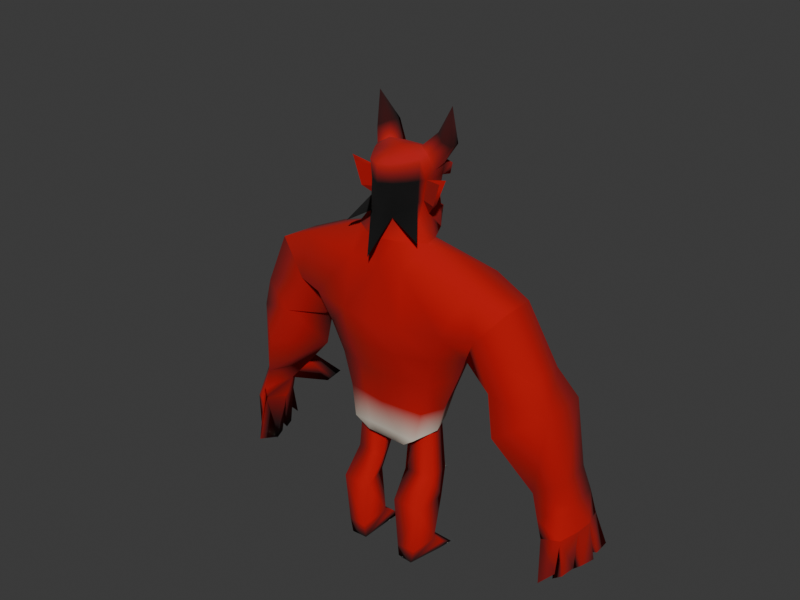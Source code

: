 # Source: Demon.blend  (saved by Blender 4.3.30; exported with 4.5.12 LTS)
import bpy
from mathutils import Matrix  # noqa: F401  (used for matrix-valued properties, if any)

bpy.ops.wm.read_factory_settings(use_empty=True)
scene = bpy.context.scene
scene.name = 'Scene'

# ---- collections
col_collection = bpy.data.collections.new('Collection'); scene.collection.children.link(col_collection)

# ---- materials (node trees are filled in below, after node groups)
mat_skin = bpy.data.materials.new('Skin')

# ---- material node trees
mat_skin.use_nodes = True; mat_skin.node_tree.nodes.clear()
_N = mat_skin.node_tree.nodes; _L = mat_skin.node_tree.links
n0 = _N.new('ShaderNodeBsdfPrincipled'); n0.name = 'Principled BSDF'; n0.location = (10, 300)
n0.inputs[2].default_value = 1.0
n1 = _N.new('ShaderNodeOutputMaterial'); n1.name = 'Material Output'; n1.location = (300, 300)
n2 = _N.new('ShaderNodeVertexColor'); n2.name = 'Color Attribute'; n2.location = (-180, 280)
_L.new(n0.outputs[0], n1.inputs[0])
_L.new(n2.outputs[0], n0.inputs[0])
n1.is_active_output = True

# ---- world
world_world = bpy.data.worlds.new('World'); scene.world = world_world
world_world.use_nodes = True; world_world.node_tree.nodes.clear()
_N = world_world.node_tree.nodes; _L = world_world.node_tree.links
n0 = _N.new('ShaderNodeOutputWorld'); n0.name = 'World Output'; n0.location = (300, 300)
n1 = _N.new('ShaderNodeBackground'); n1.name = 'Background'; n1.location = (10, 300)
n1.inputs[0].default_value = (0.05088, 0.05088, 0.05088, 1.0)
_L.new(n1.outputs[0], n0.inputs[0])
n0.is_active_output = True
world_world.color = (0.05088, 0.05088, 0.05088)
world_world.sun_shadow_jitter_overblur = 0.0

# ---- meshes
me_body = bpy.data.meshes.new('Body')
me_body.from_pydata([(0.0, 0.1857, 1.875), (0.0, -0.1188, 1.879), (0.0, 0.08694, 1.913), (0.1221, -0.009271, 1.643), (0.0, -0.1193, 1.448), (0.0415, 0.05659, 0.5276), (0.1016, -0.1178, 0.06932), (0.1913, -0.1139, 0.06857), (0.1019, 0.08951, 0.03885), (0.2161, 0.06496, 0.03194), (0.2232, 0.1237, 0.0), (0.1758, -0.1151, 0.0), (0.1003, -0.1095, 0.0), (0.09438, 0.1264, 0.0), (0.2127, 0.04914, 0.0), (0.09758, 0.1324, 0.6071), (0.4107, 0.1336, 1.454), (0.1009, -0.07565, 0.5916), (0.08831, -0.0455, 1.886), (0.1806, -0.02318, 1.56), (0.1553, 0.05848, 1.554), (0.1716, 0.1322, 0.6697), (0.2128, 0.01831, 0.6666), (0.2651, 0.2936, 1.057), (0.3373, 0.2667, 1.241), (0.4373, -0.08109, 1.455), (0.1907, 0.1042, 1.926), (0.1183, 0.06035, 1.645), (0.2193, -0.00683, 1.813), (0.0, -0.1097, 1.643), (0.8532, 0.04461, 0.6695), (0.7574, -0.05271, 0.6331), (0.8353, 0.2048, 0.6667), (0.6296, 0.2734, 0.8815), (0.7866, -0.01881, 0.9715), (0.6169, -0.1606, 0.8934), (0.777, 0.2199, 0.9662), (0.1652, -0.0892, 0.6442), (0.1074, 0.04294, 0.06908), (0.2021, 0.02039, 0.06826), (0.1949, 0.104, 0.4233), (0.1291, 0.1117, 0.4233), (0.0681, -0.02362, 0.4233), (0.2185, -0.1121, 0.3027), (0.1252, 0.0403, 0.3027), (0.218, 0.04867, 0.3027), (0.0745, -0.1103, 0.3027), (0.2133, -0.01304, 0.4233), (0.0, -0.1917, 1.223), (0.0, 0.235, 1.521), (0.2784, -0.1033, 1.088), (0.0, -0.181, 1.09), (0.3294, -0.1339, 1.228), (0.1333, 0.07784, 1.829), (0.1292, 0.1434, 1.842), (0.08107, 0.1547, 1.888), (0.08203, 0.05499, 1.926), (0.1312, 0.03592, 1.896), (0.1864, 0.1531, 1.931), (0.1268, 0.1735, 1.966), (0.1231, 0.1067, 1.975), (0.1647, 0.07512, 1.953), (0.1835, 0.115, 2.091), (0.2413, 0.02421, 0.7872), (0.0, -0.1009, 0.7872), (0.1886, 0.17, 0.7872), (0.1955, -0.07598, 0.7872), (0.1197, 0.1074, 0.706), (0.05585, 0.02597, 0.706), (0.1871, -0.008255, 0.706), (0.1666, 0.1056, 0.706), (0.0, 0.05282, 0.5276), (0.1297, 0.1259, 1.572), (0.0, -0.116, 1.566), (0.3003, 0.03796, 0.9473), (0.0, -0.137, 0.9473), (0.2223, 0.2323, 0.9473), (0.2319, -0.08429, 0.95), (0.0, 0.1767, 0.6602), (0.08261, -0.09024, 0.6466), (0.0, -0.09129, 0.6491), (0.0, -0.07565, 0.5916), (0.1892, 0.0159, 1.714), (0.0, -0.1123, 1.663), (0.0, 0.2564, 1.722), (0.1133, 0.1351, 1.723), (0.0, 0.2299, 1.776), (0.04491, 0.1863, 1.715), (0.0, 0.2155, 1.701), (0.0, 0.1978, 1.82), (0.0, 0.2053, 1.79), (0.1223, 0.0633, 1.786), (0.1284, 0.02848, 1.801), (0.1163, 0.1476, 1.787), (0.132, 0.1782, 1.786), (0.1388, 0.1831, 1.833), (0.0, 0.2324, 1.792), (0.0, 0.2284, 1.841), (0.119, 0.1258, 1.653), (0.0, 0.2184, 1.634), (0.0, 0.2215, 1.595), (0.0, 0.1483, 0.5996), (0.0, 0.3226, 1.252), (0.0, 0.1982, 1.486), (0.0, 0.1289, 1.537), (0.0, 0.3339, 1.066), (0.0, 0.1857, 0.7872), (0.05819, 0.1878, 1.533), (0.0, 0.2475, 0.9473), (0.09165, 0.1753, 1.632), (0.08974, 0.1848, 1.597), (0.08699, 0.1967, 1.633), (0.0, 0.233, 1.632), (0.0, 0.208, 1.632), (0.05063, 0.2096, 1.634), (0.05759, -0.09313, 1.881), (0.1293, -0.1319, 1.465), (0.1458, -0.1694, 1.223), (0.0507, -0.07961, 1.643), (0.137, -0.1584, 1.086), (0.1021, -0.08949, 0.7872), (0.07816, -0.09538, 1.566), (0.1187, -0.1106, 0.9473), (0.05606, -0.09489, 1.663), (0.6907, 0.2785, 0.449), (0.8375, 0.2129, 0.5245), (0.873, 0.2152, 0.5569), (0.6573, 0.273, 0.4884), (0.0, -0.1193, 1.801), (0.05392, -0.08814, 1.801), (0.0922, -0.04385, 1.801), (0.4899, 0.07983, 0.826), (0.711, 0.1718, 0.5997), (0.7888, -0.05899, 0.5233), (0.3437, 0.0303, 1.061), (0.5908, -0.06581, 1.389), (0.4716, 0.205, 1.233), (0.4646, -0.09407, 1.235), (0.5775, 0.1176, 1.382), (0.5558, 0.2063, 1.051), (0.7288, -0.03897, 1.122), (0.5563, -0.1082, 1.05), (0.705, 0.1572, 1.11), (0.4444, 0.07155, 0.9953), (0.8785, 0.05738, 0.5598), (0.8074, 0.148, 0.4836), (0.6852, 0.3682, 0.4673), (0.7935, 0.2092, 0.6435), (0.8532, 0.0006774, 0.4169), (0.8373, 0.1766, 0.3968), (0.9047, 0.2184, 0.4538), (0.9231, 0.09996, 0.2481), (0.8106, -0.05634, 0.4321), (0.9147, 0.06606, 0.4457), (0.8807, -0.01622, 0.428), (0.9219, 0.1414, 0.4494), (0.8175, 0.1044, 0.3882), (0.8705, -0.02357, 0.2571), (0.826, -0.07965, 0.2218), (0.86, 0.1396, 0.1698), (0.7961, 0.01436, 0.1984), (0.8271, 0.03694, 0.1686), (0.8908, 0.00227, 0.2381), (0.944, 0.1903, 0.2735), (0.8722, 0.2346, 0.211), (0.9382, 0.2753, 0.2684), (0.9067, 0.06553, 0.2494), (0.8426, 0.09078, 0.1773), (0.8731, 0.184, 0.1763), (0.944, 0.1656, 0.2526), (0.1047, 0.07039, -0.00784), (0.1864, -0.09933, 1.586), (0.0, -0.1842, 1.505), (0.1873, -0.002267, 1.712), (0.05044, -0.07565, 0.5916), (0.1167, 0.02478, 1.714), (0.1157, 0.0573, 1.717), (0.1097, -0.001691, 1.709), (0.0, 0.01475, 1.925), (0.1161, 0.001033, 1.891), (0.1148, -0.002442, 1.801), (0.0, -0.05376, 1.907), (0.2413, 0.006074, 1.832)], [], [(9, 10, 13, 8), (6, 38, 8, 12), (42, 46, 43, 47), (46, 6, 7, 43), (10, 9, 14), (138, 142, 139, 136), (9, 11, 14), (16, 25, 135, 138), (45, 39, 38, 44), (132, 131, 33, 147), (131, 132, 31, 35), (23, 24, 136), (138, 135, 140, 142), (147, 33, 36, 32), (2, 56, 55, 0), (85, 87, 86, 90), (176, 27, 72, 98), (35, 31, 30, 34), (27, 3, 19, 20), (9, 39, 7, 11), (67, 41, 42, 68), (42, 47, 69, 68), (45, 44, 41, 40), (45, 43, 7, 39), (41, 44, 46, 42), (44, 38, 6, 46), (45, 40, 47, 43), (39, 9, 8, 38), (102, 24, 23, 105), (122, 119, 51, 75), (20, 19, 25, 16), (40, 70, 69, 47), (13, 170, 8), (60, 62, 59), (20, 72, 27), (134, 23, 136), (22, 63, 66, 37), (104, 20, 16, 103), (23, 134, 74, 76), (55, 56, 60, 59), (53, 54, 58, 26), (56, 57, 61, 60), (54, 55, 59, 58), (57, 53, 26, 61), (58, 62, 26), (26, 62, 61), (59, 62, 58), (61, 62, 60), (119, 50, 52, 117), (80, 81, 174, 79), (40, 41, 67, 70), (106, 65, 21, 78), (76, 74, 63, 65), (103, 16, 24, 102), (71, 174, 81), (117, 52, 25, 116), (121, 73, 4, 116), (121, 19, 3, 118), (63, 74, 77, 66), (120, 122, 75, 64), (52, 137, 135, 25), (50, 134, 137, 52), (138, 136, 24, 16), (30, 32, 36, 34), (82, 173, 27), (87, 88, 84), (86, 87, 84), (54, 53, 91, 93), (54, 93, 94, 95), (94, 96, 97, 95), (89, 54, 95, 97), (93, 90, 96, 94), (176, 98, 85), (93, 85, 90), (107, 110, 109, 98, 72), (98, 109, 87, 85), (49, 100, 110, 107), (108, 76, 65, 106), (79, 174, 17, 37), (105, 23, 76, 108), (87, 109, 114), (100, 112, 111, 110), (111, 112, 113, 109), (55, 54, 89, 0), (13, 10, 14, 12, 170), (12, 14, 11), (111, 109, 110), (123, 177, 130, 129), (18, 181, 1, 115), (88, 87, 114, 99), (29, 118, 123, 83), (83, 123, 129, 128), (15, 101, 78, 21), (66, 77, 122, 120), (73, 121, 118, 29), (48, 117, 116, 4), (51, 119, 117, 48), (19, 121, 116, 25), (77, 50, 119, 122), (17, 174, 71, 5), (147, 32, 126, 125), (32, 30, 144, 126), (30, 31, 133, 144), (31, 132, 145, 133), (124, 146, 125, 145), (57, 179, 180, 92), (128, 129, 115, 1), (92, 180, 177, 175), (129, 130, 18, 115), (107, 104, 49), (134, 136, 139, 143), (74, 134, 50, 77), (34, 140, 141, 35), (35, 141, 143, 131), (131, 143, 139, 33), (36, 142, 140, 34), (33, 139, 142, 36), (137, 134, 143, 141), (145, 132, 127, 124), (127, 146, 124), (133, 145, 148, 152), (125, 126, 150, 149), (126, 144, 155, 150), (148, 145, 156), (144, 154, 153), (154, 144, 133, 152), (155, 144, 153), (157, 158, 160), (145, 125, 149), (152, 158, 157, 154), (155, 163, 165, 150), (148, 160, 158, 152), (161, 167, 166, 162), (153, 151, 169, 155), (156, 167, 161, 148), (154, 162, 166, 153), (163, 164, 165), (154, 157, 160, 148), (149, 164, 163, 155), (150, 165, 164, 149), (151, 159, 168, 169), (148, 161, 162, 154), (156, 159, 151, 153), (149, 168, 159, 156), (155, 169, 168, 149), (147, 125, 146), (156, 153, 166, 167), (156, 145, 149), (132, 147, 146, 127), (65, 63, 22, 21), (8, 170, 12), (12, 11, 7, 6), (135, 137, 141, 140), (123, 171, 177), (123, 83, 172), (5, 71, 101, 15), (79, 120, 64, 80), (120, 79, 37, 66), (104, 107, 72, 20), (93, 91, 176, 85), (175, 27, 176), (91, 92, 175, 176), (27, 173, 175), (82, 27, 175), (118, 3, 177, 123), (177, 3, 27, 175), (177, 180, 130), (180, 179, 18, 130), (178, 179, 57, 56, 2), (181, 18, 179, 178), (28, 92, 175, 173), (53, 57, 92, 91), (28, 182, 92), (182, 28, 173, 82), (92, 182, 82, 175)])
me_body.polygons.foreach_set('use_smooth', [1, 1, 1, 1, 1, 1, 1, 1, 1, 1, 1, 1, 1, 1, 1, 1, 1, 1, 1, 1, 1, 1, 1, 1, 1, 1, 1, 1, 1, 1, 1, 1, 1, 1, 1, 1, 1, 1, 1, 1, 1, 1, 1, 1, 1, 1, 1, 1, 1, 1, 1, 1, 1, 1, 1, 1, 1, 1, 1, 1, 1, 1, 1, 1, 1, 1, 1, 1, 1, 1, 1, 1, 1, 1, 1, 1, 1, 1, 1, 1, 1, 1, 1, 1, 1, 1, 1, 1, 1, 1, 1, 1, 1, 1, 1, 1, 1, 1, 1, 1, 1, 1, 1, 1, 1, 1, 1, 1, 1, 1, 1, 1, 1, 1, 1, 1, 1, 1, 1, 1, 1, 1, 1, 1, 1, 1, 1, 1, 1, 1, 1, 1, 1, 1, 1, 1, 1, 1, 1, 1, 1, 1, 1, 1, 1, 1, 1, 1, 1, 1, 1, 1, 1, 1, 1, 1, 1, 1, 1, 1, 1, 1, 0, 1, 1, 1, 1, 1, 1, 1, 0, 1, 1, 1, 0])
_k = set([(0, 55), (5, 15), (5, 17), (15, 21), (19, 20), (19, 121), (20, 104), (21, 22), (23, 105), (23, 136), (27, 72), (49, 107), (53, 57), (54, 55), (55, 56), (56, 57), (72, 107), (73, 121), (84, 86), (84, 88), (85, 90), (86, 90), (87, 88), (88, 99), (102, 103), (102, 105), (103, 104), (125, 145), (125, 147), (132, 145), (132, 147), (134, 136), (134, 137), (135, 137), (135, 138), (136, 138), (148, 152), (148, 156), (149, 150), (149, 156), (150, 155), (152, 154), (153, 154), (153, 155)])
me_body.attributes.new('sharp_edge', 'BOOLEAN', 'EDGE').data.foreach_set('value', [ (min(e.vertices), max(e.vertices)) in _k for e in me_body.edges])
_uv = me_body.uv_layers.new(name='UVMap')
_uv.uv.foreach_set('vector', [0.4424, 0.4993, 0.4457, 0.5273, 0.3844, 0.5286, 0.3879, 0.511, 0.4122, 0.04881, 0.4888, 0.04869, 0.511, 0.03428, 0.4161, 0.01577, 0.3718, 0.2175, 0.3749, 0.16, 0.4435, 0.16, 0.441, 0.2175, 0.3749, 0.16, 0.3878, 0.04881, 0.4305, 0.04845, 0.4435, 0.16, 0.5273, 0.01577, 0.4993, 0.03099, 0.4917, 0.01577, 0.6635, 0.6522, 0.6946, 0.5308, 0.6222, 0.5063, 0.5865, 0.5951, 0.4993, 0.03099, 0.4135, 0.01577, 0.4917, 0.01577, 0.5351, 0.532, 0.5478, 0.4297, 0.6699, 0.437, 0.6635, 0.5244, 0.4433, 0.16, 0.4357, 0.0483, 0.3905, 0.04869, 0.399, 0.16, 0.5497, 0.3015, 0.5065, 0.4046, 0.5961, 0.4237, 0.5842, 0.3003, 0.5874, 0.5056, 0.6695, 0.543, 0.7084, 0.4455, 0.6484, 0.3977, 0.4657, 0.5195, 0.5001, 0.6071, 0.5865, 0.5951, 0.5244, 0.6522, 0.437, 0.655, 0.4498, 0.5358, 0.5432, 0.5308, 0.7271, 0.3299, 0.6542, 0.4278, 0.7228, 0.4633, 0.749, 0.3456, 0.3394, 0.5098, 0.3785, 0.4945, 0.378, 0.542, 0.3394, 0.5568, 0.3934, 0.8369, 0.3608, 0.833, 0.3394, 0.862, 0.3394, 0.8687, 0.5033, 0.8339, 0.4971, 0.7996, 0.5283, 0.765, 0.5283, 0.8033, 0.6478, 0.4364, 0.704, 0.348, 0.7503, 0.3548, 0.7263, 0.4666, 0.4971, 0.7996, 0.4639, 0.7989, 0.4517, 0.7606, 0.4962, 0.7564, 0.4993, 0.03099, 0.478, 0.0483, 0.4141, 0.04845, 0.4135, 0.01577, 0.5195, 0.3522, 0.5215, 0.2175, 0.4571, 0.2175, 0.4807, 0.3522, 0.3718, 0.2175, 0.441, 0.2175, 0.4286, 0.3522, 0.366, 0.3522, 0.4433, 0.16, 0.399, 0.16, 0.4009, 0.2175, 0.4323, 0.2175, 0.4915, 0.16, 0.4149, 0.16, 0.4141, 0.04845, 0.478, 0.0483, 0.5215, 0.2175, 0.4875, 0.16, 0.4158, 0.16, 0.4571, 0.2175, 0.4875, 0.16, 0.4888, 0.04869, 0.4122, 0.04881, 0.4158, 0.16, 0.4915, 0.16, 0.5179, 0.2175, 0.4621, 0.2175, 0.4149, 0.16, 0.4357, 0.478, 0.4424, 0.4993, 0.3879, 0.511, 0.3905, 0.4888, 0.3394, 0.6125, 0.5001, 0.6071, 0.4657, 0.5195, 0.3394, 0.5236, 0.3959, 0.4672, 0.4047, 0.5334, 0.3394, 0.5352, 0.3394, 0.4672, 0.4134, 0.4962, 0.4252, 0.4517, 0.5478, 0.4297, 0.5351, 0.532, 0.5179, 0.2175, 0.5186, 0.3522, 0.4644, 0.3522, 0.4621, 0.2175, 0.5286, 0.01577, 0.5019, 0.01203, 0.511, 0.03428, 0.5192, 0.9571, 0.5231, 1.012, 0.551, 0.9525, 0.4962, 0.7564, 0.5283, 0.765, 0.4971, 0.7996, 0.4828, 0.5162, 0.6082, 0.5195, 0.5597, 0.608, 0.4771, 0.3334, 0.4799, 0.3909, 0.4323, 0.3909, 0.4258, 0.3227, 0.3394, 0.5297, 0.4134, 0.4962, 0.5351, 0.532, 0.3394, 0.5628, 0.6082, 0.5195, 0.4828, 0.5162, 0.4864, 0.4672, 0.579, 0.4672, 0.542, 0.9154, 0.4945, 0.9334, 0.5192, 0.9571, 0.551, 0.9525, 0.5054, 0.8876, 0.5367, 0.8935, 0.5413, 0.9358, 0.518, 0.9337, 0.3785, 0.9334, 0.4019, 0.9195, 0.4179, 0.9465, 0.398, 0.9571, 0.4009, 0.8935, 0.378, 0.9154, 0.3998, 0.9525, 0.4282, 0.9358, 0.4854, 0.9195, 0.5054, 0.8876, 0.518, 0.9337, 0.5041, 0.9465, 0.5413, 0.9358, 0.5231, 1.012, 0.518, 0.9337, 0.518, 0.9337, 0.5231, 1.012, 0.5041, 0.9465, 0.3998, 0.9525, 0.4268, 1.012, 0.4282, 0.9358, 0.4179, 0.9465, 0.4268, 1.012, 0.398, 0.9571, 0.4047, 0.5334, 0.472, 0.5342, 0.4963, 0.6011, 0.4089, 0.5984, 0.3394, 0.3251, 0.3394, 0.2977, 0.3634, 0.2977, 0.3787, 0.3239, 0.4323, 0.2175, 0.4009, 0.2175, 0.3964, 0.3522, 0.4188, 0.3522, 0.3394, 0.3909, 0.4292, 0.3909, 0.4212, 0.3349, 0.3394, 0.3304, 0.579, 0.4672, 0.4864, 0.4672, 0.4799, 0.3909, 0.5493, 0.3909, 0.3394, 0.7239, 0.5351, 0.7085, 0.5001, 0.6071, 0.3394, 0.6125, 0.3394, 0.4935, 0.3634, 0.4323, 0.3394, 0.4323, 0.4089, 0.5984, 0.4963, 0.6011, 0.5478, 0.7092, 0.401, 0.714, 0.3766, 0.762, 0.3394, 0.762, 0.3394, 0.706, 0.401, 0.714, 0.3766, 0.762, 0.4285, 0.7675, 0.4018, 0.8033, 0.3635, 0.7982, 0.4799, 0.3909, 0.4864, 0.4672, 0.4282, 0.4685, 0.4323, 0.3909, 0.388, 0.3909, 0.3959, 0.4672, 0.3394, 0.4672, 0.3394, 0.3909, 0.4963, 0.6011, 0.5759, 0.615, 0.6699, 0.655, 0.5478, 0.7092, 0.472, 0.5342, 0.5214, 0.5162, 0.5759, 0.615, 0.4963, 0.6011, 0.6635, 0.6522, 0.5865, 0.5951, 0.5001, 0.6071, 0.5351, 0.7085, 0.4907, 0.3507, 0.5651, 0.3456, 0.5696, 0.4633, 0.4618, 0.4661, 0.0, 0.0, 0.0, 0.0, 0.0, 0.0, 0.3608, 0.5571, 0.3394, 0.571, 0.3394, 0.5905, 0.5779, 0.862, 0.5571, 0.833, 0.5905, 0.8363, 0.5367, 0.8935, 0.5054, 0.8876, 0.4985, 0.867, 0.5387, 0.8673, 0.5367, 0.8935, 0.5387, 0.8673, 0.5533, 0.867, 0.5556, 0.8892, 0.4023, 0.867, 0.3394, 0.8698, 0.3394, 0.893, 0.4055, 0.8892, 0.3394, 0.5626, 0.4017, 0.5402, 0.4055, 0.5556, 0.3394, 0.5772, 0.3948, 0.5387, 0.3394, 0.5661, 0.3394, 0.5791, 0.4023, 0.5533, 0.5033, 0.8339, 0.5283, 0.8033, 0.5327, 0.8369, 0.3948, 0.8673, 0.3934, 0.8369, 0.3394, 0.8687, 0.5578, 0.7465, 0.5564, 0.7766, 0.5517, 0.7934, 0.5283, 0.8033, 0.5283, 0.765, 0.3961, 0.8033, 0.3828, 0.7934, 0.3608, 0.833, 0.3934, 0.8369, 0.3394, 0.7408, 0.3394, 0.7759, 0.3821, 0.7766, 0.3671, 0.7465, 0.3394, 0.4672, 0.4453, 0.4672, 0.4292, 0.3909, 0.3394, 0.3909, 0.3787, 0.3239, 0.3634, 0.2977, 0.3875, 0.2977, 0.4181, 0.3227, 0.3394, 0.5236, 0.4657, 0.5195, 0.4453, 0.4672, 0.3394, 0.4672, 0.3608, 0.833, 0.3828, 0.7934, 0.3635, 0.7958, 0.3394, 0.7759, 0.3394, 0.7934, 0.3807, 0.7934, 0.3821, 0.7766, 0.3807, 0.5617, 0.3394, 0.5794, 0.3394, 0.5674, 0.3828, 0.5517, 0.378, 0.9154, 0.4009, 0.8935, 0.3394, 0.8832, 0.3394, 0.9092, 0.3844, 0.5286, 0.4457, 0.5273, 0.4407, 0.4917, 0.3872, 0.4161, 0.3893, 0.5019, 0.3872, 0.4161, 0.4407, 0.4917, 0.4232, 0.4135, 0.5617, 0.7934, 0.5517, 0.7934, 0.5564, 0.7766, 0.4341, 0.8327, 0.4733, 0.8327, 0.4474, 0.8742, 0.4263, 0.8742, 0.3815, 0.4464, 0.3394, 0.4391, 0.3394, 0.4117, 0.3668, 0.4239, 0.3394, 0.8263, 0.3608, 0.833, 0.3635, 0.7958, 0.3394, 0.7961, 0.3394, 0.7986, 0.3635, 0.7982, 0.3661, 0.8327, 0.3463, 0.8327, 0.3463, 0.8327, 0.3661, 0.8327, 0.3651, 0.8742, 0.3394, 0.8742, 0.3859, 0.3051, 0.3394, 0.3015, 0.3394, 0.3304, 0.4212, 0.3349, 0.4323, 0.3909, 0.4499, 0.4685, 0.3959, 0.4672, 0.388, 0.3909, 0.3394, 0.762, 0.3766, 0.762, 0.3635, 0.7982, 0.3394, 0.7986, 0.3394, 0.5984, 0.4089, 0.5984, 0.401, 0.714, 0.3394, 0.706, 0.3394, 0.5352, 0.4047, 0.5334, 0.4089, 0.5984, 0.3394, 0.5984, 0.4285, 0.7675, 0.3766, 0.762, 0.401, 0.714, 0.5478, 0.7092, 0.4499, 0.4685, 0.472, 0.5342, 0.4047, 0.5334, 0.3959, 0.4672, 0.3875, 0.4323, 0.3634, 0.4323, 0.3394, 0.4935, 0.3592, 0.4953, 0.7271, 0.3299, 0.749, 0.3456, 0.761, 0.2888, 0.7433, 0.2743, 0.5651, 0.3456, 0.4907, 0.3507, 0.4957, 0.2901, 0.5709, 0.2888, 0.4907, 0.3507, 0.4433, 0.3422, 0.4402, 0.2749, 0.4957, 0.2901, 0.4433, 0.3422, 0.5468, 0.2933, 0.5389, 0.2109, 0.4402, 0.2749, 0.6457, 0.5397, 0.6479, 0.583, 0.7463, 0.5662, 0.7247, 0.5427, 0.4854, 0.9195, 0.4688, 0.9171, 0.4672, 0.8742, 0.4819, 0.8742, 0.3394, 0.8742, 0.3651, 0.8742, 0.3668, 0.9121, 0.3394, 0.9113, 0.4819, 0.8742, 0.4672, 0.8742, 0.4733, 0.8327, 0.491, 0.8327, 0.4263, 0.8742, 0.4474, 0.8742, 0.4457, 0.9147, 0.4239, 0.9121, 0.3671, 0.5578, 0.3394, 0.5297, 0.3394, 0.5803, 0.5214, 0.5162, 0.5865, 0.5951, 0.6222, 0.5063, 0.5678, 0.4827, 0.4864, 0.4672, 0.4828, 0.5162, 0.4191, 0.5342, 0.4282, 0.4685, 0.7263, 0.4666, 0.7062, 0.5358, 0.6224, 0.5058, 0.6478, 0.4364, 0.3924, 0.4311, 0.4168, 0.5058, 0.5024, 0.4827, 0.5065, 0.4046, 0.5065, 0.4046, 0.5024, 0.4827, 0.5667, 0.5063, 0.5961, 0.4237, 0.5696, 0.4633, 0.5432, 0.5308, 0.4498, 0.5358, 0.4618, 0.4661, 0.6542, 0.4278, 0.6222, 0.5063, 0.6946, 0.5308, 0.7228, 0.4633, 0.5759, 0.615, 0.5214, 0.5162, 0.5678, 0.4827, 0.6224, 0.5058, 0.7165, 0.2269, 0.666, 0.2907, 0.6337, 0.2371, 0.6457, 0.2164, 0.5449, 0.2385, 0.583, 0.2115, 0.5397, 0.2164, 0.4402, 0.2749, 0.5389, 0.2109, 0.4633, 0.1983, 0.4415, 0.2056, 0.7433, 0.2743, 0.761, 0.2888, 0.7735, 0.2136, 0.74, 0.1882, 0.5709, 0.2888, 0.4957, 0.2901, 0.5357, 0.2111, 0.5724, 0.2136, 0.4633, 0.1983, 0.5389, 0.2109, 0.5181, 0.1846, 0.4957, 0.2901, 0.4606, 0.2019, 0.4998, 0.2095, 0.7615, 0.2019, 0.7636, 0.2901, 0.7201, 0.2749, 0.7282, 0.2056, 0.5357, 0.2111, 0.4957, 0.2901, 0.4998, 0.2095, 0.7509, 0.4639, 0.7339, 0.4433, 0.7225, 0.4778, 0.5389, 0.2109, 0.5671, 0.242, 0.5525, 0.1882, 0.7282, 0.2056, 0.7339, 0.1121, 0.7509, 0.1242, 0.7615, 0.2019, 0.5357, 0.2111, 0.5515, 0.1223, 0.5782, 0.1208, 0.5724, 0.2136, 0.4633, 0.1983, 0.4778, 0.1041, 0.4433, 0.1121, 0.4415, 0.2056, 0.734, 0.4872, 0.7399, 0.5072, 0.765, 0.4975, 0.7589, 0.4743, 0.4998, 0.2095, 0.5118, 0.1107, 0.5344, 0.1118, 0.5357, 0.2111, 0.5181, 0.1846, 0.5072, 0.08673, 0.4872, 0.08382, 0.4633, 0.1983, 0.4606, 0.2019, 0.4743, 0.1083, 0.4975, 0.1122, 0.4998, 0.2095, 0.782, 0.5515, 0.7585, 0.5654, 0.7801, 0.5782, 0.7615, 0.2019, 0.7509, 0.1242, 0.7225, 0.1041, 0.7481, 0.1974, 0.74, 0.1882, 0.7585, 0.1039, 0.782, 0.1223, 0.7816, 0.2111, 0.7735, 0.2136, 0.7801, 0.1208, 0.7585, 0.1039, 0.74, 0.1882, 0.7739, 0.5118, 0.7508, 0.5255, 0.7555, 0.5408, 0.7812, 0.5344, 0.7481, 0.1974, 0.734, 0.08382, 0.7589, 0.1083, 0.7615, 0.2019, 0.7304, 0.1846, 0.7508, 0.08484, 0.7739, 0.1107, 0.7781, 0.2095, 0.5525, 0.1882, 0.5408, 0.08684, 0.5255, 0.08484, 0.5181, 0.1846, 0.7816, 0.2111, 0.7812, 0.1118, 0.7555, 0.08684, 0.74, 0.1882, 0.7271, 0.3299, 0.7433, 0.2743, 0.6479, 0.2115, 0.7304, 0.1846, 0.7781, 0.2095, 0.765, 0.1122, 0.7399, 0.08673, 0.5181, 0.1846, 0.5389, 0.2109, 0.5525, 0.1882, 0.6726, 0.5536, 0.7068, 0.5751, 0.6116, 0.5851, 0.6139, 0.5502, 0.5493, 0.3909, 0.4799, 0.3909, 0.4771, 0.3334, 0.5313, 0.3349, 0.511, 0.03428, 0.5019, 0.01203, 0.4161, 0.01577, 0.3872, 0.01577, 0.4232, 0.01577, 0.4305, 0.04845, 0.3878, 0.04881, 0.6699, 0.655, 0.5759, 0.615, 0.6224, 0.5058, 0.7062, 0.5358, 0.4341, 0.8327, 0.453, 0.8327, 0.4733, 0.8327, 0.3661, 0.8327, 0.3463, 0.8327, 0.3394, 0.8327, 0.3592, 0.4953, 0.3394, 0.4935, 0.3394, 0.539, 0.3859, 0.5314, 0.3787, 0.3239, 0.388, 0.3909, 0.3394, 0.3909, 0.3394, 0.3251, 0.388, 0.3909, 0.3787, 0.3239, 0.4181, 0.3227, 0.4323, 0.3909, 0.3394, 0.5297, 0.3671, 0.5578, 0.4012, 0.5283, 0.4134, 0.4962, 0.3948, 0.8673, 0.4985, 0.867, 0.5033, 0.8339, 0.3934, 0.8369, 0.491, 0.8327, 0.4971, 0.7996, 0.5033, 0.8339, 0.4985, 0.867, 0.4819, 0.8742, 0.491, 0.8327, 0.5033, 0.8339, 0.0, 0.0, 0.0, 0.0, 0.0, 0.0, 0.0, 0.0, 0.0, 0.0, 0.491, 0.8327, 0.3635, 0.7982, 0.4639, 0.7989, 0.443, 0.8327, 0.3661, 0.8327, 0.443, 0.8327, 0.4639, 0.7989, 0.4971, 0.7996, 0.491, 0.8327, 0.4733, 0.8327, 0.4672, 0.8742, 0.4474, 0.8742, 0.4672, 0.8742, 0.4688, 0.9171, 0.4457, 0.9147, 0.4474, 0.8742, 0.3394, 0.4712, 0.3947, 0.4688, 0.4019, 0.4854, 0.3785, 0.4945, 0.3394, 0.5098, 0.3394, 0.4391, 0.3815, 0.4464, 0.3947, 0.4688, 0.3394, 0.4712, 0.0, 0.0, 0.0, 0.0, 0.0, 0.0, 0.0, 0.0, 0.5054, 0.8876, 0.4854, 0.9195, 0.4819, 0.8742, 0.4985, 0.867, 0.0, 0.0, 0.0, 0.0, 0.4819, 0.8742, 0.0, 0.0, 0.0, 0.0, 0.0, 0.0, 0.0, 0.0, 0.0, 0.0, 0.0, 0.0, 0.0, 0.0, 0.0, 0.0])
_ca = me_body.color_attributes.new('Attribute', 'BYTE_COLOR', 'CORNER')
_ca.data.foreach_set('color', [0.4287, 0.0, 0.0, 1.0, 0.0, 0.0, 0.0, 1.0, 0.0, 0.0, 0.0, 1.0, 0.491, 0.0, 0.0, 1.0, 0.491, 0.0, 0.0, 1.0, 0.491, 0.0, 0.0, 1.0, 0.491, 0.0, 0.0, 1.0, 0.0, 0.0, 0.0, 1.0, 0.491, 0.0, 0.0, 1.0, 0.491, 0.0, 0.0, 1.0, 0.491, 0.0, 0.0, 1.0, 0.491, 0.0, 0.0, 1.0, 0.491, 0.0, 0.0, 1.0, 0.491, 0.0, 0.0, 1.0, 0.491, 0.0, 0.0, 1.0, 0.491, 0.0, 0.0, 1.0, 0.0, 0.0, 0.0, 1.0, 0.4287, 0.0, 0.0, 1.0, 0.0, 0.0, 0.0, 1.0, 0.491, 0.0, 0.0, 1.0, 0.491, 0.0, 0.0, 1.0, 0.491, 0.0, 0.0, 1.0, 0.491, 0.0, 0.0, 1.0, 0.4287, 0.0, 0.0, 1.0, 0.0, 0.0, 0.0, 1.0, 0.0, 0.0, 0.0, 1.0, 0.491, 0.0, 0.0, 1.0, 0.491, 0.0, 0.0, 1.0, 0.491, 0.0, 0.0, 1.0, 0.491, 0.0, 0.0, 1.0, 0.491, 0.0, 0.0, 1.0, 0.491, 0.0, 0.0, 1.0, 0.491, 0.0, 0.0, 1.0, 0.491, 0.0, 0.0, 1.0, 0.4735, 0.0, 0.0, 1.0, 0.491, 0.0, 0.0, 1.0, 0.4678, 0.0, 0.0, 1.0, 0.4678, 0.0, 0.0, 1.0, 0.491, 0.0, 0.0, 1.0, 0.4735, 0.0, 0.0, 1.0, 0.4678, 0.0, 0.0, 1.0, 0.4678, 0.0, 0.0, 1.0, 0.491, 0.0, 0.0, 1.0, 0.491, 0.0, 0.0, 1.0, 0.491, 0.0, 0.0, 1.0, 0.491, 0.0, 0.0, 1.0, 0.491, 0.0, 0.0, 1.0, 0.491, 0.0, 0.0, 1.0, 0.491, 0.0, 0.0, 1.0, 0.4678, 0.0, 0.0, 1.0, 0.4678, 0.0, 0.0, 1.0, 0.4678, 0.0, 0.0, 1.0, 0.4678, 0.0, 0.0, 1.0, 0.4851, 0.001518, 0.001518, 1.0, 0.4621, 0.006995, 0.006995, 1.0, 0.4678, 0.006512, 0.006512, 1.0, 0.4621, 0.006995, 0.006995, 1.0, 0.4621, 0.006995, 0.006995, 1.0, 0.4621, 0.006995, 0.006995, 1.0, 0.4621, 0.006995, 0.006995, 1.0, 0.08866, 0.0, 0.0, 1.0, 0.3763, 0.0, 0.0, 1.0, 0.3763, 0.0, 0.0, 1.0, 0.4621, 0.006995, 0.006995, 1.0, 0.4793, 0.0, 0.0, 1.0, 0.4678, 0.0, 0.0, 1.0, 0.4678, 0.0, 0.0, 1.0, 0.4678, 0.0, 0.0, 1.0, 0.4735, 0.0, 0.0, 1.0, 0.3763, 0.0, 0.0, 1.0, 0.4678, 0.004391, 0.004391, 1.0, 0.4851, 0.001518, 0.001518, 1.0, 0.4621, 0.006995, 0.006995, 1.0, 0.4287, 0.0, 0.0, 1.0, 0.491, 0.0, 0.0, 1.0, 0.491, 0.0, 0.0, 1.0, 0.0, 0.0, 0.0, 1.0, 0.491, 0.0, 0.0, 1.0, 0.491, 0.0, 0.0, 1.0, 0.491, 0.0, 0.0, 1.0, 0.491, 0.0, 0.0, 1.0, 0.491, 0.0, 0.0, 1.0, 0.491, 0.0, 0.0, 1.0, 0.491, 0.0, 0.0, 1.0, 0.491, 0.0, 0.0, 1.0, 0.491, 0.0, 0.0, 1.0, 0.491, 0.0, 0.0, 1.0, 0.491, 0.0, 0.0, 1.0, 0.491, 0.0, 0.0, 1.0, 0.491, 0.0, 0.0, 1.0, 0.491, 0.0, 0.0, 1.0, 0.491, 0.0, 0.0, 1.0, 0.491, 0.0, 0.0, 1.0, 0.491, 0.0, 0.0, 1.0, 0.491, 0.0, 0.0, 1.0, 0.491, 0.0, 0.0, 1.0, 0.491, 0.0, 0.0, 1.0, 0.491, 0.0, 0.0, 1.0, 0.491, 0.0, 0.0, 1.0, 0.491, 0.0, 0.0, 1.0, 0.491, 0.0, 0.0, 1.0, 0.491, 0.0, 0.0, 1.0, 0.491, 0.0, 0.0, 1.0, 0.491, 0.0, 0.0, 1.0, 0.491, 0.0, 0.0, 1.0, 0.491, 0.0, 0.0, 1.0, 0.4287, 0.0, 0.0, 1.0, 0.491, 0.0, 0.0, 1.0, 0.491, 0.0, 0.0, 1.0, 0.007499, 0.0, 0.0, 1.0, 0.491, 0.0, 0.0, 1.0, 0.491, 0.0, 0.0, 1.0, 0.0, 0.0, 0.0, 1.0, 0.491, 0.0, 0.0, 1.0, 0.4678, 0.0, 0.0, 1.0, 0.4678, 0.0, 0.0, 1.0, 0.491, 0.0, 0.0, 1.0, 0.4621, 0.006995, 0.006995, 1.0, 0.4851, 0.001518, 0.001518, 1.0, 0.491, 0.0, 0.0, 1.0, 0.491, 0.0, 0.0, 1.0, 0.491, 0.0, 0.0, 1.0, 0.491, 0.0, 0.0, 1.0, 0.491, 0.0, 0.0, 1.0, 0.491, 0.0, 0.0, 1.0, 0.0, 0.0, 0.0, 1.0, 0.0, 0.0, 0.0, 1.0, 0.491, 0.0, 0.0, 1.0, 0.0356, 0.0, 0.0, 1.0, 0.0356, 0.0, 0.0, 1.0, 0.0356, 0.0, 0.0, 1.0, 0.4621, 0.006995, 0.006995, 1.0, 0.4621, 0.006995, 0.006995, 1.0, 0.3763, 0.0, 0.0, 1.0, 0.4678, 0.0, 0.0, 1.0, 0.491, 0.0, 0.0, 1.0, 0.491, 0.0, 0.0, 1.0, 0.6795, 0.6038, 0.5029, 1.0, 0.491, 0.0, 0.0, 1.0, 0.491, 0.0, 0.0, 1.0, 0.6795, 0.6038, 0.5029, 1.0, 0.4621, 0.006995, 0.006995, 1.0, 0.4621, 0.006995, 0.006995, 1.0, 0.491, 0.0, 0.0, 1.0, 0.4621, 0.006995, 0.006995, 1.0, 0.491, 0.0, 0.0, 1.0, 0.4678, 0.0, 0.0, 1.0, 0.491, 0.0, 0.0, 1.0, 0.491, 0.0, 0.0, 1.0, 0.4678, 0.006512, 0.006512, 1.0, 0.4621, 0.006995, 0.006995, 1.0, 0.0356, 0.0, 0.0, 1.0, 0.0356, 0.0, 0.0, 1.0, 0.4621, 0.006995, 0.006995, 1.0, 0.4621, 0.006995, 0.006995, 1.0, 0.0865, 0.0, 0.0, 1.0, 0.0356, 0.0, 0.0, 1.0, 0.4621, 0.006995, 0.006995, 1.0, 0.4621, 0.006995, 0.006995, 1.0, 0.0356, 0.0, 0.0, 1.0, 0.0356, 0.0, 0.0, 1.0, 0.4621, 0.006995, 0.006995, 1.0, 0.4678, 0.006512, 0.006512, 1.0, 0.0356, 0.0, 0.0, 1.0, 0.0865, 0.0, 0.0, 1.0, 0.4621, 0.006995, 0.006995, 1.0, 0.4621, 0.006995, 0.006995, 1.0, 0.0356, 0.0, 0.0, 1.0, 0.0356, 0.0, 0.0, 1.0, 0.0865, 0.0, 0.0, 1.0, 0.0356, 0.0, 0.0, 1.0, 0.0356, 0.0, 0.0, 1.0, 0.0356, 0.0, 0.0, 1.0, 0.0356, 0.0, 0.0, 1.0, 0.0356, 0.0, 0.0, 1.0, 0.0356, 0.0, 0.0, 1.0, 0.0356, 0.0, 0.0, 1.0, 0.0865, 0.0, 0.0, 1.0, 0.0356, 0.0, 0.0, 1.0, 0.0356, 0.0, 0.0, 1.0, 0.0356, 0.0, 0.0, 1.0, 0.4678, 0.0, 0.0, 1.0, 0.4678, 0.0, 0.0, 1.0, 0.4678, 0.0, 0.0, 1.0, 0.4678, 0.0, 0.0, 1.0, 0.6795, 0.6038, 0.5029, 1.0, 0.6795, 0.6038, 0.5029, 1.0, 0.6795, 0.6038, 0.5029, 1.0, 0.6795, 0.6038, 0.5029, 1.0, 0.491, 0.0, 0.0, 1.0, 0.491, 0.0, 0.0, 1.0, 0.491, 0.0, 0.0, 1.0, 0.491, 0.0, 0.0, 1.0, 0.07421, 0.0, 0.0, 1.0, 0.491, 0.0, 0.0, 1.0, 0.6795, 0.6038, 0.5029, 1.0, 0.6795, 0.6038, 0.5029, 1.0, 0.491, 0.0, 0.0, 1.0, 0.491, 0.0, 0.0, 1.0, 0.491, 0.0, 0.0, 1.0, 0.491, 0.0, 0.0, 1.0, 0.4621, 0.006995, 0.006995, 1.0, 0.491, 0.0, 0.0, 1.0, 0.491, 0.0, 0.0, 1.0, 0.007499, 0.0, 0.0, 1.0, 0.6795, 0.6038, 0.5029, 1.0, 0.6795, 0.6038, 0.5029, 1.0, 0.6795, 0.6038, 0.5029, 1.0, 0.4678, 0.0, 0.0, 1.0, 0.4678, 0.0, 0.0, 1.0, 0.491, 0.0, 0.0, 1.0, 0.491, 0.0, 0.0, 1.0, 0.491, 0.0, 0.0, 1.0, 0.491, 0.0, 0.0, 1.0, 0.4678, 0.0, 0.0, 1.0, 0.491, 0.0, 0.0, 1.0, 0.491, 0.0, 0.0, 1.0, 0.4851, 0.001518, 0.001518, 1.0, 0.4678, 0.004391, 0.004391, 1.0, 0.4621, 0.006995, 0.006995, 1.0, 0.491, 0.0, 0.0, 1.0, 0.491, 0.0, 0.0, 1.0, 0.491, 0.0, 0.0, 1.0, 0.491, 0.0, 0.0, 1.0, 0.491, 0.0, 0.0, 1.0, 0.491, 0.0, 0.0, 1.0, 0.491, 0.0, 0.0, 1.0, 0.491, 0.0, 0.0, 1.0, 0.4678, 0.0, 0.0, 1.0, 0.4678, 0.0, 0.0, 1.0, 0.491, 0.0, 0.0, 1.0, 0.491, 0.0, 0.0, 1.0, 0.4678, 0.0, 0.0, 1.0, 0.4678, 0.0, 0.0, 1.0, 0.4678, 0.0, 0.0, 1.0, 0.4678, 0.0, 0.0, 1.0, 0.491, 0.0, 0.0, 1.0, 0.491, 0.0, 0.0, 1.0, 0.491, 0.0, 0.0, 1.0, 0.491, 0.0, 0.0, 1.0, 0.4678, 0.0, 0.0, 1.0, 0.4678, 0.0, 0.0, 1.0, 0.4678, 0.0, 0.0, 1.0, 0.4735, 0.0, 0.0, 1.0, 0.3763, 0.0, 0.0, 1.0, 0.3763, 0.0, 0.0, 1.0, 0.3763, 0.0, 0.0, 1.0, 0.4621, 0.006995, 0.006995, 1.0, 0.4621, 0.006995, 0.006995, 1.0, 0.4621, 0.006995, 0.006995, 1.0, 0.4621, 0.006995, 0.006995, 1.0, 0.4621, 0.006995, 0.006995, 1.0, 0.4621, 0.006995, 0.006995, 1.0, 0.4621, 0.006995, 0.006995, 1.0, 0.4621, 0.006995, 0.006995, 1.0, 0.4793, 0.0, 0.0, 1.0, 0.4621, 0.006995, 0.006995, 1.0, 0.4621, 0.006995, 0.006995, 1.0, 0.4621, 0.006995, 0.006995, 1.0, 0.4621, 0.006995, 0.006995, 1.0, 0.4621, 0.006995, 0.006995, 1.0, 0.4621, 0.006995, 0.006995, 1.0, 0.4621, 0.006995, 0.006995, 1.0, 0.4621, 0.006995, 0.006995, 1.0, 0.4621, 0.006995, 0.006995, 1.0, 0.4621, 0.006995, 0.006995, 1.0, 0.4621, 0.006995, 0.006995, 1.0, 0.4621, 0.006995, 0.006995, 1.0, 0.4621, 0.006995, 0.006995, 1.0, 0.4621, 0.006995, 0.006995, 1.0, 0.08866, 0.0, 0.0, 1.0, 0.4621, 0.006995, 0.006995, 1.0, 0.4621, 0.006995, 0.006995, 1.0, 0.3763, 0.0, 0.0, 1.0, 0.4793, 0.0, 0.0, 1.0, 0.4621, 0.006995, 0.006995, 1.0, 0.4621, 0.006995, 0.006995, 1.0, 0.4621, 0.006995, 0.006995, 1.0, 0.08866, 0.0, 0.0, 1.0, 0.4621, 0.006995, 0.006995, 1.0, 0.4621, 0.006995, 0.006995, 1.0, 0.4621, 0.006995, 0.006995, 1.0, 0.4793, 0.0, 0.0, 1.0, 0.4621, 0.006995, 0.006995, 1.0, 0.4793, 0.0, 0.0, 1.0, 0.4621, 0.006995, 0.006995, 1.0, 0.4621, 0.006995, 0.006995, 1.0, 0.4621, 0.006995, 0.006995, 1.0, 0.4621, 0.006995, 0.006995, 1.0, 0.4621, 0.006995, 0.006995, 1.0, 0.4621, 0.006995, 0.006995, 1.0, 0.4621, 0.006995, 0.006995, 1.0, 0.0, 0.0, 0.0, 1.0, 0.491, 0.0, 0.0, 1.0, 0.491, 0.0, 0.0, 1.0, 0.07421, 0.0, 0.0, 1.0, 0.6795, 0.6038, 0.5029, 1.0, 0.6795, 0.6038, 0.5029, 1.0, 0.6795, 0.6038, 0.5029, 1.0, 0.6795, 0.6038, 0.5029, 1.0, 0.0, 0.0, 0.0, 1.0, 0.491, 0.0, 0.0, 1.0, 0.491, 0.0, 0.0, 1.0, 0.0, 0.0, 0.0, 1.0, 0.4621, 0.006995, 0.006995, 1.0, 0.4621, 0.006995, 0.006995, 1.0, 0.4621, 0.006995, 0.006995, 1.0, 0.4621, 0.006995, 0.006995, 1.0, 0.4621, 0.006995, 0.006995, 1.0, 0.4621, 0.006995, 0.006995, 1.0, 0.4621, 0.006995, 0.006995, 1.0, 0.4621, 0.006995, 0.006995, 1.0, 0.4621, 0.006995, 0.006995, 1.0, 0.4621, 0.006995, 0.006995, 1.0, 0.4621, 0.006995, 0.006995, 1.0, 0.4678, 0.006512, 0.006512, 1.0, 0.4621, 0.006995, 0.006995, 1.0, 0.4621, 0.006995, 0.006995, 1.0, 0.4621, 0.006995, 0.006995, 1.0, 0.0, 0.0, 0.0, 1.0, 0.0, 0.0, 0.0, 1.0, 0.0, 0.0, 0.0, 1.0, 0.0, 0.0, 0.0, 1.0, 0.0, 0.0, 0.0, 1.0, 0.0, 0.0, 0.0, 1.0, 0.0, 0.0, 0.0, 1.0, 0.0, 0.0, 0.0, 1.0, 0.4621, 0.006995, 0.006995, 1.0, 0.4621, 0.006995, 0.006995, 1.0, 0.4621, 0.006995, 0.006995, 1.0, 0.0, 0.0, 0.0, 1.0, 0.0, 0.0, 0.0, 1.0, 0.0, 0.0, 0.0, 1.0, 0.0, 0.0, 0.0, 1.0, 0.4564, 0.006995, 0.006995, 1.0, 0.4735, 0.004391, 0.004391, 1.0, 0.4621, 0.006995, 0.006995, 1.0, 0.4287, 0.006512, 0.006512, 1.0, 0.4621, 0.006995, 0.006995, 1.0, 0.4621, 0.006995, 0.006995, 1.0, 0.4621, 0.006995, 0.006995, 1.0, 0.4621, 0.006995, 0.006995, 1.0, 0.4621, 0.006995, 0.006995, 1.0, 0.4621, 0.006995, 0.006995, 1.0, 0.0, 0.0, 0.0, 1.0, 0.0, 0.0, 0.0, 1.0, 0.0, 0.0, 0.0, 1.0, 0.0, 0.0, 0.0, 1.0, 0.0, 0.0, 0.0, 1.0, 0.0, 0.0, 0.0, 1.0, 0.6795, 0.6038, 0.5029, 1.0, 0.6795, 0.6038, 0.5029, 1.0, 0.6795, 0.6038, 0.5029, 1.0, 0.6795, 0.6038, 0.5029, 1.0, 0.491, 0.0, 0.0, 1.0, 0.491, 0.0, 0.0, 1.0, 0.491, 0.0, 0.0, 1.0, 0.491, 0.0, 0.0, 1.0, 0.491, 0.0, 0.0, 1.0, 0.491, 0.0, 0.0, 1.0, 0.4621, 0.006995, 0.006995, 1.0, 0.4621, 0.006995, 0.006995, 1.0, 0.4678, 0.0, 0.0, 1.0, 0.4678, 0.0, 0.0, 1.0, 0.491, 0.0, 0.0, 1.0, 0.4678, 0.0, 0.0, 1.0, 0.4678, 0.0, 0.0, 1.0, 0.4678, 0.0, 0.0, 1.0, 0.4678, 0.0, 0.0, 1.0, 0.4678, 0.0, 0.0, 1.0, 0.4851, 0.001518, 0.001518, 1.0, 0.491, 0.0, 0.0, 1.0, 0.491, 0.0, 0.0, 1.0, 0.491, 0.0, 0.0, 1.0, 0.491, 0.0, 0.0, 1.0, 0.4678, 0.0, 0.0, 1.0, 0.4678, 0.0, 0.0, 1.0, 0.491, 0.0, 0.0, 1.0, 0.6795, 0.6038, 0.5029, 1.0, 0.6795, 0.6038, 0.5029, 1.0, 0.6795, 0.6038, 0.5029, 1.0, 0.6795, 0.6038, 0.5029, 1.0, 0.4678, 0.0, 0.0, 1.0, 0.4678, 0.0, 0.0, 1.0, 0.4678, 0.0, 0.0, 1.0, 0.6514, 0.0, 0.0, 1.0, 0.4678, 0.0, 0.0, 1.0, 0.4678, 0.0, 0.0, 1.0, 0.4678, 0.0, 0.0, 1.0, 0.4678, 0.0, 0.0, 1.0, 0.4678, 0.0, 0.0, 1.0, 0.4678, 0.0, 0.0, 1.0, 0.4678, 0.0, 0.0, 1.0, 0.4678, 0.0, 0.0, 1.0, 0.4678, 0.0, 0.0, 1.0, 0.4735, 0.0, 0.0, 1.0, 0.4678, 0.0, 0.0, 1.0, 0.4678, 0.0, 0.0, 1.0, 0.05781, 0.0, 0.0, 1.0, 0.0, 0.0, 0.0, 1.0, 0.6514, 0.0, 0.0, 1.0, 0.4678, 0.0, 0.0, 1.0, 0.4621, 0.006995, 0.006995, 1.0, 0.4621, 0.006995, 0.006995, 1.0, 0.0, 0.0, 0.0, 1.0, 0.3763, 0.0, 0.0, 1.0, 0.0, 0.0, 0.0, 1.0, 0.0, 0.0, 0.0, 1.0, 0.4287, 0.006512, 0.006512, 1.0, 0.4621, 0.006995, 0.006995, 1.0, 0.3763, 0.0, 0.0, 1.0, 0.0, 0.0, 0.0, 1.0, 0.0, 0.0, 0.0, 1.0, 0.3763, 0.0, 0.0, 1.0, 0.0, 0.0, 0.0, 1.0, 0.0, 0.0, 0.0, 1.0, 0.4564, 0.006995, 0.006995, 1.0, 0.4287, 0.006512, 0.006512, 1.0, 0.4621, 0.006995, 0.006995, 1.0, 0.4621, 0.006995, 0.006995, 1.0, 0.4621, 0.006995, 0.006995, 1.0, 0.4678, 0.0, 0.0, 1.0, 0.491, 0.0, 0.0, 1.0, 0.491, 0.0, 0.0, 1.0, 0.491, 0.0, 0.0, 1.0, 0.491, 0.0, 0.0, 1.0, 0.4678, 0.0, 0.0, 1.0, 0.4678, 0.0, 0.0, 1.0, 0.491, 0.0, 0.0, 1.0, 0.4735, 0.0, 0.0, 1.0, 0.491, 0.0, 0.0, 1.0, 0.4678, 0.0, 0.0, 1.0, 0.4678, 0.0, 0.0, 1.0, 0.4678, 0.0, 0.0, 1.0, 0.4678, 0.0, 0.0, 1.0, 0.491, 0.0, 0.0, 1.0, 0.491, 0.0, 0.0, 1.0, 0.491, 0.0, 0.0, 1.0, 0.491, 0.0, 0.0, 1.0, 0.491, 0.0, 0.0, 1.0, 0.4678, 0.0, 0.0, 1.0, 0.4678, 0.0, 0.0, 1.0, 0.491, 0.0, 0.0, 1.0, 0.491, 0.0, 0.0, 1.0, 0.4735, 0.0, 0.0, 1.0, 0.4678, 0.0, 0.0, 1.0, 0.491, 0.0, 0.0, 1.0, 0.491, 0.0, 0.0, 1.0, 0.4678, 0.0, 0.0, 1.0, 0.4678, 0.0, 0.0, 1.0, 0.4678, 0.0, 0.0, 1.0, 0.491, 0.0, 0.0, 1.0, 0.4678, 0.0, 0.0, 1.0, 0.4678, 0.0, 0.0, 1.0, 0.4735, 0.0, 0.0, 1.0, 0.01096, 0.0, 0.0, 1.0, 0.05781, 0.0, 0.0, 1.0, 0.01096, 0.0, 0.0, 1.0, 0.0, 0.0, 0.0, 1.0, 0.05781, 0.0, 0.0, 1.0, 0.4678, 0.0, 0.0, 1.0, 0.4678, 0.0, 0.0, 1.0, 0.4678, 0.0, 0.0, 1.0, 0.4678, 0.0, 0.0, 1.0, 0.6514, 0.0, 0.0, 1.0, 0.4678, 0.0, 0.0, 1.0, 0.4678, 0.0, 0.0, 1.0, 0.4678, 0.0, 0.0, 1.0, 0.4678, 0.0, 0.0, 1.0, 0.4678, 0.0, 0.0, 1.0, 0.4678, 0.0, 0.0, 1.0, 0.4678, 0.0, 0.0, 1.0, 0.4678, 0.0, 0.0, 1.0, 0.4678, 0.0, 0.0, 1.0, 0.4678, 0.0, 0.0, 1.0, 0.4678, 0.0, 0.0, 1.0, 0.4678, 0.0, 0.0, 1.0, 0.4678, 0.0, 0.0, 1.0, 0.4678, 0.0, 0.0, 1.0, 0.4678, 0.0, 0.0, 1.0, 0.4678, 0.0, 0.0, 1.0, 0.4678, 0.0, 0.0, 1.0, 0.4678, 0.0, 0.0, 1.0, 0.4678, 0.0, 0.0, 1.0, 0.4678, 0.0, 0.0, 1.0, 0.491, 0.0, 0.0, 1.0, 0.491, 0.0, 0.0, 1.0, 0.0, 0.0, 0.0, 1.0, 0.4678, 0.0, 0.0, 1.0, 0.6514, 0.0, 0.0, 1.0, 0.4678, 0.0, 0.0, 1.0, 0.4678, 0.0, 0.0, 1.0, 0.491, 0.0, 0.0, 1.0, 0.491, 0.0, 0.0, 1.0, 0.4678, 0.0, 0.0, 1.0, 0.4678, 0.0, 0.0, 1.0, 0.4678, 0.0, 0.0, 1.0, 0.4678, 0.0, 0.0, 1.0, 0.4678, 0.0, 0.0, 1.0, 0.4678, 0.0, 0.0, 1.0, 0.0, 0.0, 0.0, 1.0, 0.491, 0.0, 0.0, 1.0, 0.4678, 0.0, 0.0, 1.0, 0.0, 0.0, 0.0, 1.0, 0.0, 0.0, 0.0, 1.0, 0.4678, 0.0, 0.0, 1.0, 0.491, 0.0, 0.0, 1.0, 0.4678, 0.0, 0.0, 1.0, 0.4678, 0.0, 0.0, 1.0, 0.4678, 0.0, 0.0, 1.0, 0.4678, 0.0, 0.0, 1.0, 0.4678, 0.0, 0.0, 1.0, 0.0, 0.0, 0.0, 1.0, 0.0, 0.0, 0.0, 1.0, 0.4678, 0.0, 0.0, 1.0, 0.4678, 0.0, 0.0, 1.0, 0.491, 0.0, 0.0, 1.0, 0.4678, 0.0, 0.0, 1.0, 0.4678, 0.0, 0.0, 1.0, 0.4678, 0.0, 0.0, 1.0, 0.03071, 0.0, 0.0, 1.0, 0.4678, 0.0, 0.0, 1.0, 0.4678, 0.0, 0.0, 1.0, 0.491, 0.0, 0.0, 1.0, 0.0, 0.0, 0.0, 1.0, 0.4678, 0.0, 0.0, 1.0, 0.4678, 0.0, 0.0, 1.0, 0.03071, 0.0, 0.0, 1.0, 0.4678, 0.0, 0.0, 1.0, 0.4678, 0.0, 0.0, 1.0, 0.4678, 0.0, 0.0, 1.0, 0.4678, 0.0, 0.0, 1.0, 0.03071, 0.0, 0.0, 1.0, 0.4678, 0.0, 0.0, 1.0, 0.4678, 0.0, 0.0, 1.0, 0.0, 0.0, 0.0, 1.0, 0.0, 0.0, 0.0, 1.0, 0.4678, 0.0, 0.0, 1.0, 0.4678, 0.0, 0.0, 1.0, 0.0, 0.0, 0.0, 1.0, 0.491, 0.0, 0.0, 1.0, 0.4678, 0.0, 0.0, 1.0, 0.4678, 0.0, 0.0, 1.0, 0.0, 0.0, 0.0, 1.0, 0.4678, 0.0, 0.0, 1.0, 0.4678, 0.0, 0.0, 1.0, 0.4678, 0.0, 0.0, 1.0, 0.0, 0.0, 0.0, 1.0, 0.0, 0.0, 0.0, 1.0, 0.4678, 0.0, 0.0, 1.0, 0.4678, 0.0, 0.0, 1.0, 0.4678, 0.0, 0.0, 1.0, 0.0, 0.0, 0.0, 1.0, 0.4678, 0.0, 0.0, 1.0, 0.4678, 0.0, 0.0, 1.0, 0.6514, 0.0, 0.0, 1.0, 0.0, 0.0, 0.0, 1.0, 0.4678, 0.0, 0.0, 1.0, 0.4678, 0.0, 0.0, 1.0, 0.4678, 0.0, 0.0, 1.0, 0.0, 0.0, 0.0, 1.0, 0.4678, 0.0, 0.0, 1.0, 0.4678, 0.0, 0.0, 1.0, 0.4678, 0.0, 0.0, 1.0, 0.4735, 0.0, 0.0, 1.0, 0.4678, 0.0, 0.0, 1.0, 0.0, 0.0, 0.0, 1.0, 0.01096, 0.0, 0.0, 1.0, 0.491, 0.0, 0.0, 1.0, 0.491, 0.0, 0.0, 1.0, 0.6795, 0.6038, 0.5029, 1.0, 0.6795, 0.6038, 0.5029, 1.0, 0.491, 0.0, 0.0, 1.0, 0.0, 0.0, 0.0, 1.0, 0.0, 0.0, 0.0, 1.0, 0.0, 0.0, 0.0, 1.0, 0.0, 0.0, 0.0, 1.0, 0.491, 0.0, 0.0, 1.0, 0.491, 0.0, 0.0, 1.0, 0.491, 0.0, 0.0, 1.0, 0.4678, 0.0, 0.0, 1.0, 0.4678, 0.0, 0.0, 1.0, 0.491, 0.0, 0.0, 1.0, 0.0, 0.0, 0.0, 1.0, 0.0, 0.0, 0.0, 1.0, 0.0, 0.0, 0.0, 1.0, 0.0, 0.0, 0.0, 1.0, 0.0, 0.0, 0.0, 1.0, 0.0, 0.0, 0.0, 1.0, 0.6795, 0.6038, 0.5029, 1.0, 0.6795, 0.6038, 0.5029, 1.0, 0.6795, 0.6038, 0.5029, 1.0, 0.6795, 0.6038, 0.5029, 1.0, 0.6795, 0.6038, 0.5029, 1.0, 0.491, 0.0, 0.0, 1.0, 0.491, 0.0, 0.0, 1.0, 0.6795, 0.6038, 0.5029, 1.0, 0.491, 0.0, 0.0, 1.0, 0.6795, 0.6038, 0.5029, 1.0, 0.6795, 0.6038, 0.5029, 1.0, 0.491, 0.0, 0.0, 1.0, 0.4621, 0.006995, 0.006995, 1.0, 0.4621, 0.006995, 0.006995, 1.0, 0.4621, 0.006995, 0.006995, 1.0, 0.4621, 0.006995, 0.006995, 1.0, 0.4621, 0.006995, 0.006995, 1.0, 0.4793, 0.0, 0.0, 1.0, 0.3763, 0.0, 0.0, 1.0, 0.4621, 0.006995, 0.006995, 1.0, 0.3763, 0.0, 0.0, 1.0, 0.3763, 0.0, 0.0, 1.0, 0.3763, 0.0, 0.0, 1.0, 0.4793, 0.0, 0.0, 1.0, 0.3763, 0.0, 0.0, 1.0, 0.3763, 0.0, 0.0, 1.0, 0.3763, 0.0, 0.0, 1.0, 0.3763, 0.0, 0.0, 1.0, 0.3763, 0.0, 0.0, 1.0, 0.3763, 0.0, 0.0, 1.0, 0.3763, 0.0, 0.0, 1.0, 0.3763, 0.0, 0.0, 1.0, 0.3763, 0.0, 0.0, 1.0, 0.4621, 0.006995, 0.006995, 1.0, 0.4678, 0.004391, 0.004391, 1.0, 0.0, 0.0, 0.0, 1.0, 0.0, 0.0, 0.0, 1.0, 0.0, 0.0, 0.0, 1.0, 0.4678, 0.004391, 0.004391, 1.0, 0.3763, 0.0, 0.0, 1.0, 0.3763, 0.0, 0.0, 1.0, 0.0, 0.0, 0.0, 1.0, 0.0, 0.0, 0.0, 1.0, 0.0, 0.0, 0.0, 1.0, 0.0, 0.0, 0.0, 1.0, 0.4621, 0.006995, 0.006995, 1.0, 0.4564, 0.006995, 0.006995, 1.0, 0.0, 0.0, 0.0, 1.0, 0.4851, 0.002125, 0.002125, 1.0, 0.4621, 0.006995, 0.006995, 1.0, 0.4621, 0.006995, 0.006995, 1.0, 0.4621, 0.006995, 0.006995, 1.0, 0.4851, 0.001518, 0.001518, 1.0, 0.4735, 0.004391, 0.004391, 1.0, 0.4564, 0.006995, 0.006995, 1.0, 0.4621, 0.006995, 0.006995, 1.0, 0.4851, 0.002125, 0.002125, 1.0, 0.3763, 0.0, 0.0, 1.0, 0.3763, 0.0, 0.0, 1.0, 0.3763, 0.0, 0.0, 1.0, 0.3763, 0.0, 0.0, 1.0, 0.4621, 0.006995, 0.006995, 1.0, 0.4621, 0.006995, 0.006995, 1.0, 0.3763, 0.0, 0.0, 1.0, 0.4793, 0.0, 0.0, 1.0, 0.3763, 0.0, 0.0, 1.0, 0.3763, 0.0, 0.0, 1.0, 0.3763, 0.0, 0.0, 1.0, 0.3763, 0.0, 0.0, 1.0, 0.3763, 0.0, 0.0, 1.0, 0.3763, 0.0, 0.0, 1.0, 0.3763, 0.0, 0.0, 1.0, 0.3763, 0.0, 0.0, 1.0, 0.3763, 0.0, 0.0, 1.0, 0.3763, 0.0, 0.0, 1.0, 0.3763, 0.0, 0.0, 1.0])
me_body.materials.append(mat_skin)
me_body.use_mirror_x = True
me_body.use_mirror_vertex_groups = False
me_body.use_paint_bone_selection = False
me_body.use_paint_mask_vertex = True
me_body.update()
arm_armature = bpy.data.armatures.new('Armature')  # bones are not reproduced

# ---- objects
ob_meshinstance3d = bpy.data.objects.new('MeshInstance3D', me_body)
ob_armature = bpy.data.objects.new('Armature', arm_armature)

# ---- transforms, parenting, visibility, modifiers, constraints
ob_meshinstance3d.parent = ob_armature
ob_meshinstance3d.location = (0.0, 0.0, 0.0)
ob_meshinstance3d.lock_rotations_4d = False
ob_meshinstance3d.empty_display_type = 'ARROWS'
ob_meshinstance3d.lineart.crease_threshold = 0.0
ob_meshinstance3d.use_mesh_mirror_x = True
_vg = ob_meshinstance3d.vertex_groups.new(name='Hips')
for _i, _w in zip([5, 15, 17, 21, 22, 37, 63, 64, 65, 66, 71, 74, 75, 76, 77, 78, 79, 80, 81, 101, 105, 106, 108, 120, 122, 174], [0.8771, 0.5252, 0.804, 0.3392, 0.3004, 0.4739, 0.1083, 0.1329, 0.1274, 0.1184, 0.9011, 0.01491, 0.007858, 0.03661, 0.01154, 0.57, 0.7388, 0.7971, 0.9037, 0.6849, 0.01289, 0.1963, 0.06815, 0.1273, 0.00625, 0.8762]): _vg.add([_i], _w, 'REPLACE')
_vg = ob_meshinstance3d.vertex_groups.new(name='Neck')
for _i, _w in zip([0, 1, 2, 3, 4, 16, 18, 19, 20, 25, 26, 27, 28, 29, 48, 49, 51, 53, 54, 55, 56, 57, 58, 59, 60, 61, 62, 72, 73, 82, 83, 84, 85, 86, 87, 88, 89, 90, 91, 92, 93, 94, 95, 96, 97, 98, 99, 100, 102, 103, 104, 105, 107, 109, 110, 111, 112, 113, 114, 115, 116, 117, 118, 121, 123, 128, 129, 130, 171, 172, 173, 175, 176, 177, 179, 180, 182], [0.1503, 0.06746, 0.03766, 0.6818, 0.6879, 0.0668, 0.03712, 0.3738, 0.6077, 0.02442, 0.1081, 0.6089, 0.1516, 0.8441, 0.1273, 0.6928, 0.03322, 0.1038, 0.131, 0.1071, 0.071, 0.06763, 0.1141, 0.1153, 0.1219, 0.1067, 0.1165, 0.7087, 0.8294, 0.2341, 0.8269, 0.2697, 0.2643, 0.2238, 0.2799, 0.3087, 0.2202, 0.2102, 0.1389, 0.1121, 0.1803, 0.1884, 0.1964, 0.2072, 0.2093, 0.5434, 0.4539, 0.7109, 0.0667, 0.213, 0.5395, 0.006209, 0.6486, 0.5882, 0.6691, 0.6263, 0.7081, 0.7033, 0.5089, 0.05711, 0.2054, 0.05458, 0.8451, 0.7546, 0.8212, 0.1698, 0.1316, 0.1109, 0.7381, 0.8742, 0.2269, 0.2817, 0.2888, 0.4499, 0.05394, 0.1129, 0.1474]): _vg.add([_i], _w, 'REPLACE')
_vg = ob_meshinstance3d.vertex_groups.new(name='Head')
for _i, _w in zip([0, 1, 2, 3, 18, 19, 20, 26, 27, 28, 29, 49, 53, 54, 55, 56, 57, 58, 59, 60, 61, 62, 72, 73, 82, 83, 84, 85, 86, 87, 88, 89, 90, 91, 92, 93, 94, 95, 96, 97, 98, 99, 100, 104, 107, 109, 110, 111, 112, 113, 114, 115, 118, 121, 123, 128, 129, 130, 171, 172, 173, 175, 176, 177, 178, 179, 180, 181, 182], [0.8425, 0.9301, 0.9541, 0.1895, 0.9544, 0.02738, 0.04761, 0.8868, 0.2999, 0.8382, 0.1086, 0.09233, 0.8895, 0.8609, 0.8873, 0.9257, 0.9288, 0.8805, 0.8797, 0.8736, 0.8887, 0.8788, 0.08919, 0.02809, 0.7491, 0.1446, 0.6993, 0.7027, 0.7537, 0.6844, 0.6537, 0.7696, 0.7706, 0.851, 0.8805, 0.8027, 0.7971, 0.7929, 0.776, 0.778, 0.3687, 0.4911, 0.1135, 0.007433, 0.1055, 0.3097, 0.1788, 0.247, 0.1139, 0.113, 0.4224, 0.9406, 0.1005, 0.02179, 0.1519, 0.8241, 0.8635, 0.884, 0.2362, 0.1045, 0.758, 0.6987, 0.6911, 0.5288, 0.9932, 0.9434, 0.8809, 0.9759, 0.8426]): _vg.add([_i], _w, 'REPLACE')
_vg = ob_meshinstance3d.vertex_groups.new(name='RightShoulder')
for _i, _w in zip([3, 4, 15, 16, 19, 20, 21, 22, 23, 24, 25, 27, 29, 37, 48, 49, 50, 51, 52, 63, 65, 66, 72, 73, 74, 75, 76, 77, 98, 99, 100, 102, 103, 104, 105, 106, 107, 108, 109, 110, 111, 112, 113, 114, 116, 117, 118, 119, 121, 122, 131, 134, 135, 136, 137, 138, 139, 140, 141, 142, 143], [0.1166, 0.1935, 0.007058, 0.8771, 0.5513, 0.2875, 0.03535, 0.04138, 0.3124, 0.7554, 0.9287, 0.07193, 0.02651, 0.004039, 0.1281, 0.1112, 0.5792, 0.0845, 0.8166, 0.06941, 0.06021, 0.04078, 0.1438, 0.1014, 0.2451, 0.02249, 0.1638, 0.1769, 0.06081, 0.01881, 0.08966, 0.2314, 0.3747, 0.2117, 0.1474, 0.01958, 0.1321, 0.0843, 0.06304, 0.0899, 0.07352, 0.08661, 0.08643, 0.03541, 0.7038, 0.2839, 0.04473, 0.1712, 0.1846, 0.06726, 0.0148, 0.583, 0.8989, 0.7797, 0.8671, 0.8785, 0.1084, 0.06216, 0.1101, 0.0616, 0.1714]): _vg.add([_i], _w, 'REPLACE')
_vg = ob_meshinstance3d.vertex_groups.new(name='RightUpperArm')
for _i, _w in zip([23, 24, 31, 33, 34, 35, 36, 50, 52, 74, 131, 134, 135, 136, 137, 138, 139, 140, 141, 142, 143], [0.01828, 0.03268, 0.03155, 0.1582, 0.8937, 0.8104, 0.245, 0.04691, 0.003338, 0.06275, 0.1932, 0.1691, 0.08871, 0.1359, 0.09485, 0.09155, 0.759, 0.9268, 0.8467, 0.8386, 0.635]): _vg.add([_i], _w, 'REPLACE')
_vg = ob_meshinstance3d.vertex_groups.new(name='RightLowerArm')
for _i, _w in zip([30, 31, 32, 33, 34, 35, 36, 124, 125, 126, 127, 131, 132, 133, 134, 139, 141, 142, 143, 144, 145, 146, 147, 149, 150, 152, 157, 158, 160, 163, 164, 165], [0.9577, 0.8656, 0.8413, 0.802, 0.09463, 0.1534, 0.7305, 0.4535, 0.211, 0.2267, 0.542, 0.7521, 0.8436, 0.1892, 0.02024, 0.1174, 0.0151, 0.09537, 0.1348, 0.04421, 0.1541, 0.459, 0.8359, 0.01866, 0.04563, 0.0592, 0.01502, 0.01575, 0.01882, 0.01897, 0.02033, 0.02702]): _vg.add([_i], _w, 'REPLACE')
_vg = ob_meshinstance3d.vertex_groups.new(name='RightHand')
for _i, _w in zip([30, 31, 32, 124, 125, 126, 127, 132, 133, 144, 145, 146, 147, 148, 149, 150, 151, 152, 153, 154, 155, 156, 157, 158, 159, 160, 161, 162, 163, 164, 165, 166, 167, 168, 169], [0.01207, 0.09165, 0.1365, 0.5369, 0.7846, 0.7681, 0.4466, 0.1386, 0.8015, 0.9521, 0.8424, 0.5313, 0.1485, 0.9741, 0.9649, 0.9511, 0.9989, 0.938, 0.9947, 0.9781, 0.9811, 0.9956, 0.966, 0.9656, 0.9978, 0.964, 1.0, 0.9972, 0.9647, 0.9641, 0.9606, 0.9993, 0.9999, 0.9968, 0.9965]): _vg.add([_i], _w, 'REPLACE')
_vg = ob_meshinstance3d.vertex_groups.new(name='LeftShoulder')
for _i, _w in zip([112, 113], [0.001571, 0.01417]): _vg.add([_i], _w, 'REPLACE')
_vg = ob_meshinstance3d.vertex_groups.new(name='LeftUpperArm')
_vg = ob_meshinstance3d.vertex_groups.new(name='LeftLowerArm')
_vg = ob_meshinstance3d.vertex_groups.new(name='LeftHand')
_vg = ob_meshinstance3d.vertex_groups.new(name='Pelvis_R')
for _i, _w in zip([5, 15, 17, 21, 22, 37, 63, 65, 66, 67, 68, 69, 70, 71, 78, 79, 80, 81, 101, 106, 174], [0.5253, 0.2046, 0.221, 0.1173, 0.09598, 0.1458, 0.00464, 0.006856, 0.00435, 0.2818, 0.2801, 0.4632, 0.3635, 0.4117, 0.1349, 0.1125, 0.07915, 0.2955, 0.2625, 0.01744, 0.2582]): _vg.add([_i], _w, 'REPLACE')
_vg = ob_meshinstance3d.vertex_groups.new(name='RightUpperLeg')
for _i, _w in zip([40, 41, 42, 43, 44, 45, 46, 47, 67, 68, 69, 70], [0.9366, 0.9349, 0.912, 0.08634, 0.01364, 0.05883, 0.09411, 0.9527, 0.9893, 0.988, 0.9906, 0.9894]): _vg.add([_i], _w, 'REPLACE')
_vg = ob_meshinstance3d.vertex_groups.new(name='RightLowerLeg')
for _i, _w in zip([6, 7, 8, 9, 10, 11, 12, 13, 14, 38, 39, 40, 41, 42, 43, 44, 45, 46, 47, 170], [0.9963, 0.9979, 0.998, 0.9974, 0.9979, 0.9994, 0.9991, 0.9983, 0.9981, 0.9971, 0.9961, 0.06344, 0.06508, 0.08799, 0.9137, 0.9682, 0.9412, 0.9059, 0.04466, 0.9984]): _vg.add([_i], _w, 'REPLACE')
_vg = ob_meshinstance3d.vertex_groups.new(name='Foot_R')
for _i, _w in zip([6, 7, 8, 9, 10, 11, 12, 13, 14, 38, 39, 43, 46, 170], [0.5575, 0.5328, 1.0, 0.9956, 0.9887, 0.5597, 0.9386, 0.9924, 0.9676, 0.9517, 0.9375, 0.04987, 0.003849, 0.9655]): _vg.add([_i], _w, 'REPLACE')
_vg = ob_meshinstance3d.vertex_groups.new(name='Hips')
for _i, _w in zip([5, 15, 17, 21, 22, 37, 71, 78, 79, 80, 81, 101, 174], [0.1706, 0.119, 0.144, 0.07035, 0.06008, 0.09567, 0.2588, 0.09899, 0.08254, 0.0694, 0.2802, 0.2074, 0.2121]): _vg.add([_i], _w, 'REPLACE')
_vg = ob_meshinstance3d.vertex_groups.new(name='LeftUpperLeg')
_vg = ob_meshinstance3d.vertex_groups.new(name='LeftLowerLeg')
_vg = ob_meshinstance3d.vertex_groups.new(name='Foot_L')
_vg = ob_meshinstance3d.vertex_groups.new(name='Spine')
for _i, _w in zip([5, 15, 17, 21, 22, 23, 37, 48, 50, 51, 63, 64, 65, 66, 71, 74, 75, 76, 77, 78, 79, 80, 81, 101, 102, 105, 106, 108, 117, 119, 120, 122, 134, 174], [0.09113, 0.3361, 0.1632, 0.4683, 0.522, 0.08428, 0.4217, 0.07077, 0.1018, 0.2197, 0.6499, 0.8167, 0.5938, 0.714, 0.07325, 0.2129, 0.7357, 0.1932, 0.3246, 0.3012, 0.2246, 0.1841, 0.08281, 0.2223, 0.02548, 0.103, 0.559, 0.2125, 0.0472, 0.1737, 0.7928, 0.6803, 0.05822, 0.1045]): _vg.add([_i], _w, 'REPLACE')
_vg = ob_meshinstance3d.vertex_groups.new(name='Chest')
for _i, _w in zip([4, 15, 16, 19, 20, 21, 22, 23, 24, 37, 48, 49, 50, 51, 52, 63, 64, 65, 66, 72, 73, 74, 75, 76, 77, 78, 79, 100, 101, 102, 103, 104, 105, 106, 107, 108, 109, 110, 111, 112, 113, 116, 117, 119, 120, 122, 134, 136, 143], [0.09862, 0.1029, 0.0008698, 0.01131, 0.05042, 0.139, 0.1196, 0.5301, 0.151, 0.07041, 0.6648, 0.08979, 0.2437, 0.6388, 0.1194, 0.1525, 0.02528, 0.2041, 0.1114, 0.05388, 0.003881, 0.4308, 0.1855, 0.5641, 0.434, 0.1022, 0.0003528, 0.06678, 0.07181, 0.6384, 0.3914, 0.2144, 0.6759, 0.201, 0.1051, 0.6129, 0.01936, 0.0551, 0.03856, 0.06378, 0.0634, 0.07322, 0.6, 0.6101, 0.0555, 0.2095, 0.1426, 0.04257, 0.026]): _vg.add([_i], _w, 'REPLACE')
_m = ob_meshinstance3d.modifiers.new('Mirror', 'MIRROR')
_m.use_clip = True
_m = ob_meshinstance3d.modifiers.new('Armature', 'ARMATURE')
_m.object = ob_armature
_m = ob_meshinstance3d.modifiers.new('Triangulate', 'TRIANGULATE')
ob_armature.location = (0.0, 0.0, 0.0)
ob_armature.show_in_front = True

# ---- collection membership
col_collection.objects.link(ob_meshinstance3d)
col_collection.objects.link(ob_armature)

# ---- scene / render settings (as saved in the file)
scene.frame_start = 1; scene.frame_end = 24; scene.frame_set(1)
scene.render.engine = 'BLENDER_EEVEE_NEXT'
scene.render.resolution_x = 640
scene.render.resolution_y = 480
scene.render.filter_size = 0.01
scene.render.film_transparent = True
bpy.context.view_layer.update()

# ---- added for rendering (the .blend has no active camera and no usable light): camera, sun
cam_auto = bpy.data.cameras.new('AutoCamera')
cam_auto.lens = 50.0
cam_auto.sensor_width = 36.0
cam_auto.clip_end = 1000.0
ob_auto_camera = bpy.data.objects.new('AutoCamera', cam_auto)
scene.collection.objects.link(ob_auto_camera)
ob_auto_camera.location = (2.67265, -3.18739, 3.37069)
ob_auto_camera.rotation_euler = (1.09748, -7.21219e-08, 0.694738)
scene.camera = ob_auto_camera
light_auto_sun = bpy.data.lights.new('AutoSun', 'SUN')
light_auto_sun.energy = 3.0
light_auto_sun.angle = 0.0523599
ob_auto_sun = bpy.data.objects.new('AutoSun', light_auto_sun)
scene.collection.objects.link(ob_auto_sun)
ob_auto_sun.rotation_euler = (0.872665, 0.174533, 0.523599)
bpy.context.view_layer.update()
